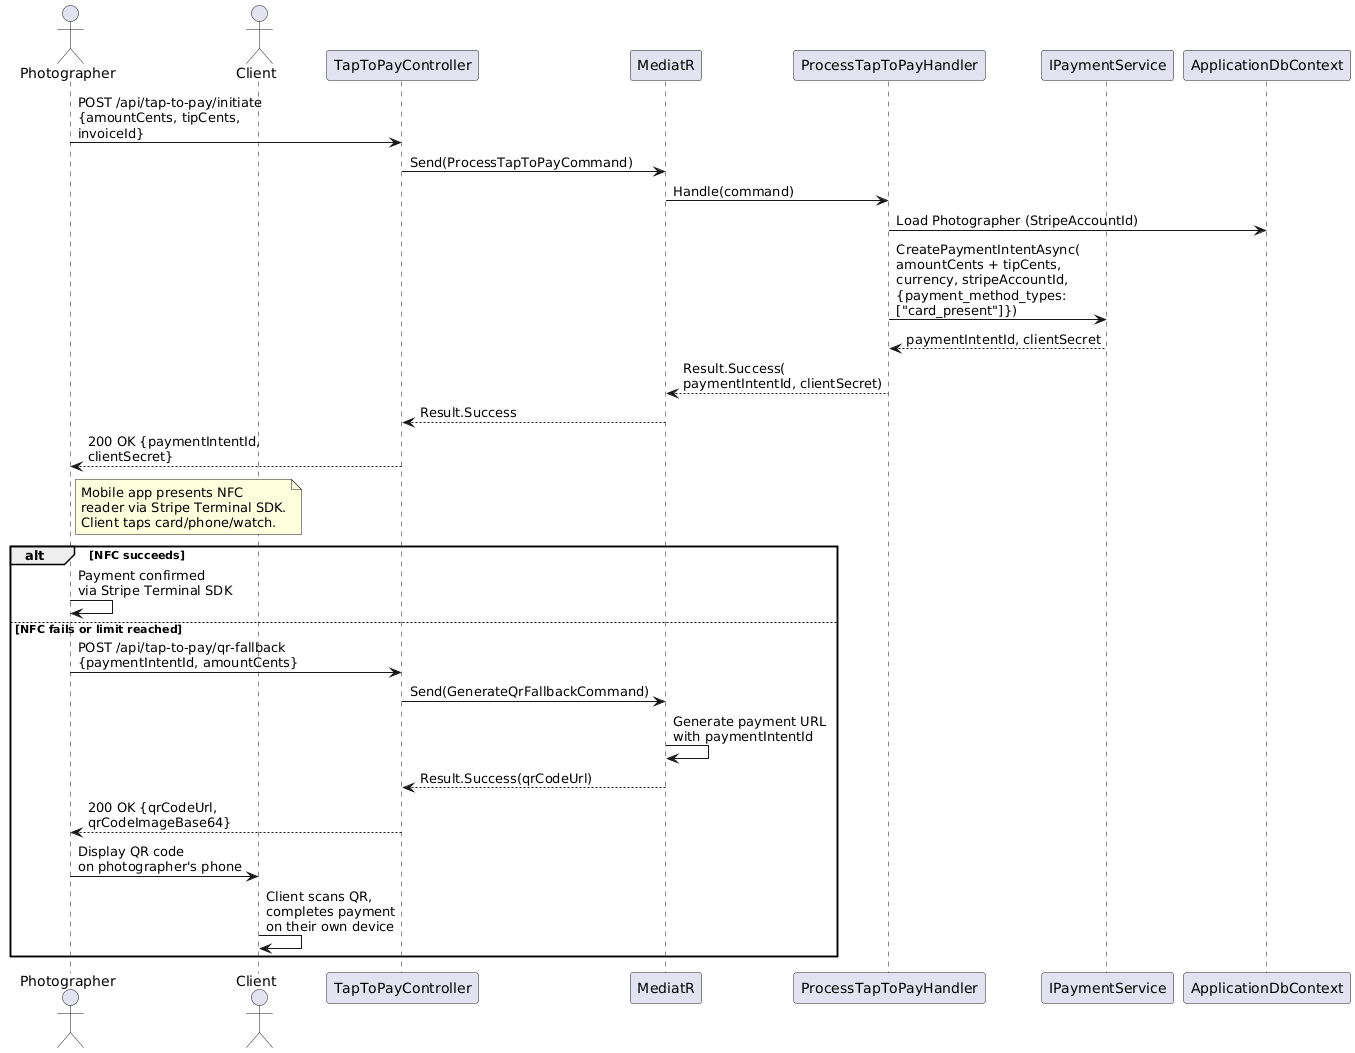

The diagram above was rendered by PlantUML. Its source (embedded in the PNG):
@startuml
actor Photographer as P
actor Client as C
participant "TapToPayController" as TPC
participant "MediatR" as M
participant "ProcessTapToPayHandler" as TPH
participant "IPaymentService" as PS
participant "ApplicationDbContext" as DB

P -> TPC : POST /api/tap-to-pay/initiate\n{amountCents, tipCents,\ninvoiceId}
TPC -> M : Send(ProcessTapToPayCommand)
M -> TPH : Handle(command)

TPH -> DB : Load Photographer (StripeAccountId)

TPH -> PS : CreatePaymentIntentAsync(\namountCents + tipCents,\ncurrency, stripeAccountId,\n{payment_method_types:\n["card_present"]})
PS --> TPH : paymentIntentId, clientSecret

TPH --> M : Result.Success(\npaymentIntentId, clientSecret)
M --> TPC : Result.Success
TPC --> P : 200 OK {paymentIntentId,\nclientSecret}

note right of P
  Mobile app presents NFC
  reader via Stripe Terminal SDK.
  Client taps card/phone/watch.
end note

alt NFC succeeds
  P -> P : Payment confirmed\nvia Stripe Terminal SDK
else NFC fails or limit reached
  P -> TPC : POST /api/tap-to-pay/qr-fallback\n{paymentIntentId, amountCents}
  TPC -> M : Send(GenerateQrFallbackCommand)
  M -> M : Generate payment URL\nwith paymentIntentId
  M --> TPC : Result.Success(qrCodeUrl)
  TPC --> P : 200 OK {qrCodeUrl,\nqrCodeImageBase64}

  P -> C : Display QR code\non photographer's phone
  C -> C : Client scans QR,\ncompletes payment\non their own device
end
@enduml